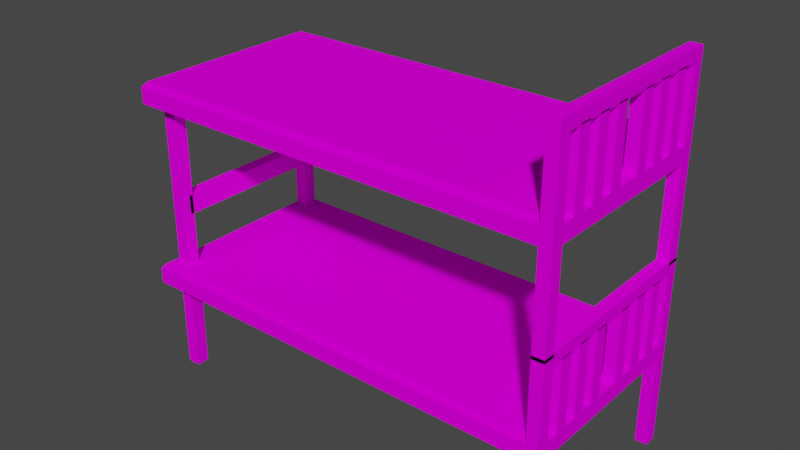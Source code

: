 # Source: bunkbed.blend  (saved by Blender 2.93.20; exported with 4.5.12 LTS)
import bpy
from mathutils import Matrix  # noqa: F401  (used for matrix-valued properties, if any)

bpy.ops.wm.read_factory_settings(use_empty=True)
scene = bpy.context.scene
scene.name = 'Scene'

# ---- collections
col_collection = bpy.data.collections.new('Collection'); scene.collection.children.link(col_collection)

# ---- images (referenced by path relative to the original .blend; pixels are not part of the script)
import os
ASSET_DIR = os.environ.get("B2B_ASSET_DIR", "")  # directory of the original .blend (textures are referenced by path, not embedded)
HERE = os.path.dirname(os.path.abspath(__file__))  # packed textures are extracted next to this script under _unpacked/

def load_image(name, relpath, width, height, colorspace="sRGB"):
    """Load a texture the original file referenced (path relative to the .blend, or extracted next to this script)."""
    p = next((c for c in (os.path.join(HERE, relpath), os.path.join(ASSET_DIR, relpath)) if relpath and os.path.exists(c)), "")
    if p:
        img = bpy.data.images.load(p, check_existing=True)
        img.name = name
    else:  # same state as the original file: an image datablock whose file is absent (Cycles renders it pink)
        img = bpy.data.images.new(name, width, height)
        img.source = "FILE"
        img.filepath = "//" + (relpath or name)
    img.colorspace_settings.name = colorspace
    return img
img_bunkbed_texture_png = load_image('bunkbed_texture.png', 'bunkbed_texture.png', 1024, 1024, 'sRGB')

# ---- materials (node trees are filled in below, after node groups)
mat_material = bpy.data.materials.new('Material')
mat_material.alpha_threshold = 0.0
mat_material.use_transparent_shadow = False
mat_material.line_color = (0.0, 0.0, 0.0, 1.0)
mat_material_001 = bpy.data.materials.new('Material.001')
mat_material_001.alpha_threshold = 0.0
mat_material_001.use_transparent_shadow = False
mat_material_001.line_color = (0.0, 0.0, 0.0, 1.0)

# ---- material node trees
mat_material.use_nodes = True; mat_material.node_tree.nodes.clear()
_N = mat_material.node_tree.nodes; _L = mat_material.node_tree.links
n0 = _N.new('ShaderNodeOutputMaterial'); n0.name = 'Material Output'; n0.location = (300, 300)
n1 = _N.new('ShaderNodeBsdfPrincipled'); n1.name = 'Principled BSDF'; n1.location = (10, 300)
n1.distribution = 'GGX'
n1.subsurface_method = 'BURLEY'
n1.inputs[2].default_value = 0.4
n1.inputs[3].default_value = 1.45
n1.inputs[13].default_value = 0.003401
n1.inputs[27].default_value = (0.0, 0.0, 0.0, 1.0)
n1.inputs[28].default_value = 1.0
n2 = _N.new('ShaderNodeTexImage'); n2.name = 'Image Texture'; n2.location = (-280, 280)
n2.image = img_bunkbed_texture_png
n2.interpolation = 'Closest'
_L.new(n1.outputs[0], n0.inputs[0])
_L.new(n2.outputs[0], n1.inputs[0])
n0.is_active_output = True
mat_material_001.use_nodes = True; mat_material_001.node_tree.nodes.clear()
_N = mat_material_001.node_tree.nodes; _L = mat_material_001.node_tree.links
n0 = _N.new('ShaderNodeOutputMaterial'); n0.name = 'Material Output'; n0.location = (300, 300)
n1 = _N.new('ShaderNodeBsdfPrincipled'); n1.name = 'Principled BSDF'; n1.location = (10, 300)
n1.distribution = 'GGX'
n1.subsurface_method = 'BURLEY'
n1.inputs[2].default_value = 0.4
n1.inputs[3].default_value = 1.45
n1.inputs[27].default_value = (0.0, 0.0, 0.0, 1.0)
n1.inputs[28].default_value = 1.0
_L.new(n1.outputs[0], n0.inputs[0])
n0.is_active_output = True

# ---- world
world_world = bpy.data.worlds.new('World'); scene.world = world_world
world_world.use_nodes = True; world_world.node_tree.nodes.clear()
_N = world_world.node_tree.nodes; _L = world_world.node_tree.links
n0 = _N.new('ShaderNodeOutputWorld'); n0.name = 'World Output'; n0.location = (300, 300)
n1 = _N.new('ShaderNodeBackground'); n1.name = 'Background'; n1.location = (10, 300)
n1.inputs[0].default_value = (0.05088, 0.05088, 0.05088, 1.0)
_L.new(n1.outputs[0], n0.inputs[0])
n0.is_active_output = True
world_world.color = (0.05088, 0.05088, 0.05088)
world_world.use_sun_shadow = False
world_world.sun_shadow_jitter_overblur = 0.0

# ---- meshes
me_cube = bpy.data.meshes.new('Cube')
me_cube.from_pydata([(3.095, 1.46, -0.07209), (3.095, 1.46, -0.3063), (3.095, -1.46, -0.07209), (-3.095, 1.46, -0.07209), (-3.095, 1.46, -0.3063), (-3.095, -1.46, -0.07209), (-3.095, -1.46, -0.3063), (3.003, -1.417, 0.01607), (-3.003, -1.417, 0.01607), (3.003, 1.417, 0.01607), (-3.003, 1.417, 0.01607), (-3.095, 0.0, -0.3063), (0.0, 1.46, -0.3063), (0.0, -1.46, -0.3063), (3.095, 0.0, -0.3063), (0.0, 0.0, -0.3063), (-3.095, -0.7299, -0.3063), (-1.547, 1.46, -0.3063), (1.547, -1.46, -0.3063), (3.095, 0.7299, -0.3063), (-3.095, 0.7299, -0.3063), (1.547, 1.46, -0.3063), (-1.547, -1.46, -0.3063), (3.095, -0.7299, -0.3063), (0.0, -0.7299, -0.3063), (0.0, 0.7299, -0.3063), (-1.547, 0.0, -0.3063), (1.547, 0.0, -0.3063), (1.547, 0.7299, -0.3063), (-1.547, 0.7299, -0.3063), (-1.547, -0.7299, -0.3063), (1.547, -0.7299, -0.3063), (-3.095, -1.095, -0.3063), (-2.321, 1.46, -0.3063), (2.321, -1.46, -0.3063), (3.095, 1.095, -0.3063), (-3.095, 0.365, -0.3063), (0.7737, 1.46, -0.3063), (-0.7737, -1.46, -0.3063), (3.095, -0.365, -0.3063), (0.0, -1.095, -0.3063), (0.0, 0.365, -0.3063), (-2.321, 0.0, -0.3063), (0.7737, 0.0, -0.3063), (-3.095, -0.365, -0.3063), (-0.7737, 1.46, -0.3063), (0.7737, -1.46, -0.3063), (3.095, 0.365, -0.3063), (-3.095, 1.095, -0.3063), (2.321, 1.46, -0.3063), (-2.321, -1.46, -0.3063), (3.095, -1.095, -0.3063), (0.0, -0.365, -0.3063), (0.0, 1.095, -0.3063), (-0.7737, 0.0, -0.3063), (2.321, 0.0, -0.3063), (1.547, 0.365, -0.3063), (1.547, 1.095, -0.3063), (0.7737, 0.7299, -0.3063), (2.321, 0.7299, -0.3063), (-1.547, 0.365, -0.3063), (-1.547, 1.095, -0.3063), (-2.321, 0.7299, -0.3063), (-0.7737, 0.7299, -0.3063), (-1.547, -1.095, -0.3063), (-1.547, -0.365, -0.3063), (-2.321, -0.7299, -0.3063), (-0.7737, -0.7299, -0.3063), (1.547, -1.095, -0.3063), (1.547, -0.365, -0.3063), (0.7737, -0.7299, -0.3063), (2.321, -0.7299, -0.3063), (2.321, -0.365, -0.3063), (0.7737, -0.365, -0.3063), (0.7737, -1.095, -0.3063), (-0.7737, -0.365, -0.3063), (-2.321, -0.365, -0.3063), (-2.321, -1.095, -0.3063), (-0.7737, 1.095, -0.3063), (-2.321, 1.095, -0.3063), (-2.321, 0.365, -0.3063), (2.321, 1.095, -0.3063), (0.7737, 1.095, -0.3063), (0.7737, 0.365, -0.3063), (2.321, 0.365, -0.3063), (-0.7737, 0.365, -0.3063), (-0.7737, -1.095, -0.3063), (2.321, -1.095, -0.3063), (2.708, -1.46, -0.3063), (2.708, 1.46, -0.3063), (2.708, 0.0, -0.3063), (2.708, 0.7299, -0.3063), (2.708, -0.7299, -0.3063), (2.708, -0.365, -0.3063), (2.708, 1.095, -0.3063), (2.708, 0.365, -0.3063), (2.708, -1.095, -0.3063), (-2.708, 1.46, -0.3063), (-2.708, 0.0, -0.3063), (-2.708, 0.7299, -0.3063), (-2.708, -0.7299, -0.3063), (-2.708, -1.46, -0.3063), (-2.708, -0.365, -0.3063), (-2.708, -1.095, -0.3063), (-2.708, 1.095, -0.3063), (-2.708, 0.365, -0.3063), (-3.095, -1.277, -0.3063), (-2.901, 1.46, -0.3063), (2.901, -1.46, -0.3063), (3.095, 1.277, -0.3063), (-3.095, 1.277, -0.3063), (3.095, -1.277, -0.3063), (-2.901, -1.095, -0.3063), (-2.901, 1.095, -0.3063), (2.901, 1.46, -0.3063), (2.901, 1.095, -0.3063), (2.901, -1.095, -0.3063), (2.708, 1.277, -0.3063), (2.708, -1.277, -0.3063), (-2.901, -1.46, -0.3063), (-2.708, 1.277, -0.3063), (-2.708, -1.277, -0.3063), (-2.901, -1.277, -0.3063), (-2.901, 1.277, -0.3063), (2.901, 1.277, -0.3063), (2.901, -1.277, -0.3063), (2.901, 1.095, -0.2921), (2.708, 1.095, -0.2921), (2.901, -1.095, -0.2921), (2.708, -1.095, -0.2921), (2.708, 1.277, -0.2921), (-2.708, 1.277, -1.644), (-2.708, 1.095, -1.644), (-2.708, -1.095, -1.644), (-2.901, -1.095, -1.644), (-2.901, 1.095, -1.644), (2.708, -1.277, -0.2921), (-2.708, -1.277, -1.644), (-2.901, -1.277, -1.644), (-2.901, 1.277, -1.644), (2.901, 1.277, -0.2921), (2.901, -1.277, -0.2921), (3.267, 1.46, -0.07209), (3.267, -1.46, -0.07209), (3.095, -1.46, -0.3063), (3.267, 1.277, -0.3063), (3.267, 1.46, -0.3063), (3.267, -1.46, -0.3063), (3.267, -1.277, -0.3063), (3.095, 1.277, -1.653), (3.095, 1.46, -1.653), (3.095, -1.46, -1.653), (3.095, -1.277, -1.653), (3.267, 1.277, -1.653), (3.267, 1.46, -1.653), (3.267, -1.46, -1.653), (3.267, -1.277, -1.653), (3.095, -0.7299, -0.07209), (3.267, 1.095, -0.07209), (3.095, -1.095, -0.07209), (3.267, -1.095, -0.07209), (3.095, 1.277, -0.07209), (3.267, 1.277, -0.07209), (3.095, -1.277, -0.07209), (3.267, -1.277, -0.07209), (3.095, -1.277, 0.9254), (3.095, -1.46, 0.9254), (3.267, -1.277, 0.9254), (3.267, -1.46, 0.9254), (3.095, 1.46, 0.9254), (3.267, 1.46, 0.9254), (3.095, 1.277, 0.9254), (3.267, 1.277, 0.9254), (3.095, -1.277, 1.098), (3.095, -1.46, 1.098), (3.267, -1.277, 1.098), (3.267, -1.46, 1.098), (3.095, 1.46, 1.098), (3.267, 1.46, 1.098), (3.095, 1.277, 1.098), (3.267, 1.277, 1.098), (3.095, 1.284, 0.9254), (3.267, 1.284, 0.9254), (3.095, 1.284, 1.098), (3.267, 1.284, 1.098), (3.267, -0.365, -0.07209), (3.095, 0.365, -0.07209), (3.267, 0.365, -0.07209), (3.267, 0.1825, -0.07209), (3.095, 0.5474, -0.07209), (3.267, -0.5474, -0.07209), (3.267, -0.9124, -0.07209), (3.095, 0.9124, -0.07209), (3.267, 0.9124, -0.07209), (3.095, 0.1825, -0.07209), (3.095, 0.7299, -0.07209), (3.267, 0.7299, -0.07209), (3.095, -0.5474, -0.07209), (3.267, -0.7299, -0.07209), (3.095, 1.095, -0.07209), (3.095, -0.9124, -0.07209), (3.095, -0.1825, -0.07209), (3.095, -0.365, -0.07209), (3.267, -0.1825, -0.07209), (3.267, 0.5474, -0.07209), (3.095, 0.365, 0.9434), (3.267, 0.365, 0.9434), (3.095, 0.1825, 0.9434), (3.267, 0.1825, 0.9434), (3.095, 0.7299, 0.9434), (3.267, 0.7299, 0.9434), (3.095, -0.5474, 0.9434), (3.095, -0.7299, 0.9434), (3.267, -0.5474, 0.9434), (3.267, -0.7299, 0.9434), (3.095, 1.095, 0.9434), (3.267, 1.095, 0.9434), (3.095, -0.9124, 0.9434), (3.095, -1.095, 0.9434), (3.267, -0.9124, 0.9434), (3.267, -1.095, 0.9434), (3.095, -0.1825, 0.9434), (3.095, -0.365, 0.9434), (3.267, -0.1825, 0.9434), (3.267, -0.365, 0.9434), (3.095, 0.5474, 0.9434), (3.267, 0.5474, 0.9434), (3.095, 0.9124, 0.9434), (3.267, 0.9124, 0.9434), (3.095, 1.46, 2.631), (3.095, 1.46, 2.396), (3.095, -1.46, 2.631), (-3.095, 1.46, 2.631), (-3.095, 1.46, 2.396), (-3.095, -1.46, 2.631), (-3.095, -1.46, 2.396), (3.003, -1.417, 2.719), (-3.003, -1.417, 2.719), (3.003, 1.417, 2.719), (-3.003, 1.417, 2.719), (-3.095, 0.0, 2.396), (0.0, 1.46, 2.396), (0.0, -1.46, 2.396), (3.095, 0.0, 2.396), (0.0, 0.0, 2.396), (-3.095, -0.7299, 2.396), (-1.547, 1.46, 2.396), (1.547, -1.46, 2.396), (3.095, 0.7299, 2.396), (-3.095, 0.7299, 2.396), (1.547, 1.46, 2.396), (-1.547, -1.46, 2.396), (3.095, -0.7299, 2.396), (0.0, -0.7299, 2.396), (0.0, 0.7299, 2.396), (-1.547, 0.0, 2.396), (1.547, 0.0, 2.396), (1.547, 0.7299, 2.396), (-1.547, 0.7299, 2.396), (-1.547, -0.7299, 2.396), (1.547, -0.7299, 2.396), (-3.095, -1.095, 2.396), (-2.321, 1.46, 2.396), (2.321, -1.46, 2.396), (3.095, 1.095, 2.396), (-3.095, 0.365, 2.396), (0.7737, 1.46, 2.396), (-0.7737, -1.46, 2.396), (3.095, -0.365, 2.396), (0.0, -1.095, 2.396), (0.0, 0.365, 2.396), (-2.321, 0.0, 2.396), (0.7737, 0.0, 2.396), (-3.095, -0.365, 2.396), (-0.7737, 1.46, 2.396), (0.7737, -1.46, 2.396), (3.095, 0.365, 2.396), (-3.095, 1.095, 2.396), (2.321, 1.46, 2.396), (-2.321, -1.46, 2.396), (3.095, -1.095, 2.396), (0.0, -0.365, 2.396), (0.0, 1.095, 2.396), (-0.7737, 0.0, 2.396), (2.321, 0.0, 2.396), (1.547, 0.365, 2.396), (1.547, 1.095, 2.396), (0.7737, 0.7299, 2.396), (2.321, 0.7299, 2.396), (-1.547, 0.365, 2.396), (-1.547, 1.095, 2.396), (-2.321, 0.7299, 2.396), (-0.7737, 0.7299, 2.396), (-1.547, -1.095, 2.396), (-1.547, -0.365, 2.396), (-2.321, -0.7299, 2.396), (-0.7737, -0.7299, 2.396), (1.547, -1.095, 2.396), (1.547, -0.365, 2.396), (0.7737, -0.7299, 2.396), (2.321, -0.7299, 2.396), (2.321, -0.365, 2.396), (0.7737, -0.365, 2.396), (0.7737, -1.095, 2.396), (-0.7737, -0.365, 2.396), (-2.321, -0.365, 2.396), (-2.321, -1.095, 2.396), (-0.7737, 1.095, 2.396), (-2.321, 1.095, 2.396), (-2.321, 0.365, 2.396), (2.321, 1.095, 2.396), (0.7737, 1.095, 2.396), (0.7737, 0.365, 2.396), (2.321, 0.365, 2.396), (-0.7737, 0.365, 2.396), (-0.7737, -1.095, 2.396), (2.321, -1.095, 2.396), (2.708, -1.46, 2.396), (2.708, 1.46, 2.396), (2.708, 0.0, 2.396), (2.708, 0.7299, 2.396), (2.708, -0.7299, 2.396), (2.708, -0.365, 2.396), (2.708, 1.095, 2.396), (2.708, 0.365, 2.396), (2.708, -1.095, 2.396), (-2.708, 1.46, 2.396), (-2.708, 0.0, 2.396), (-2.708, 0.7299, 2.396), (-2.708, -0.7299, 2.396), (-2.708, -1.46, 2.396), (-2.708, -0.365, 2.396), (-2.708, -1.095, 2.396), (-2.708, 1.095, 2.396), (-2.708, 0.365, 2.396), (-3.095, -1.277, 2.396), (-2.901, 1.46, 2.396), (2.901, -1.46, 2.396), (3.095, 1.277, 2.396), (-3.095, 1.277, 2.396), (3.095, -1.277, 2.396), (-2.901, -1.095, 2.396), (-2.901, 1.095, 2.396), (2.901, 1.46, 2.396), (2.901, 1.095, 2.396), (2.901, -1.095, 2.396), (2.708, 1.277, 2.396), (2.708, -1.277, 2.396), (-2.901, -1.46, 2.396), (-2.708, 1.277, 2.396), (-2.708, -1.277, 2.396), (-2.901, -1.277, 2.396), (-2.901, 1.277, 2.396), (2.901, 1.277, 2.396), (2.901, -1.277, 2.396), (2.901, 1.095, 2.411), (2.708, 1.095, 2.411), (2.901, -1.095, 2.411), (2.708, -1.095, 2.411), (2.708, 1.277, 2.411), (-2.708, 1.277, 1.058), (-2.708, 1.095, 1.058), (-2.708, -1.095, 1.058), (-2.901, -1.095, 1.058), (-2.901, 1.095, 1.058), (2.708, -1.277, 2.411), (-2.708, -1.277, 1.058), (-2.901, -1.277, 1.058), (-2.901, 1.277, 1.058), (2.901, 1.277, 2.411), (2.901, -1.277, 2.411), (3.267, 1.46, 2.631), (3.267, -1.46, 2.631), (3.267, -1.46, 2.396), (3.267, -1.277, 2.396), (3.095, -1.46, 2.396), (3.267, 1.277, 2.396), (3.267, 1.46, 2.396), (3.095, 1.277, 1.05), (3.095, 1.46, 1.05), (3.095, -1.46, 1.05), (3.095, -1.277, 1.05), (3.267, 1.277, 1.05), (3.267, 1.46, 1.05), (3.267, -1.46, 1.05), (3.267, -1.277, 1.05), (3.095, 0.7299, 2.631), (3.267, 0.7299, 2.631), (3.095, -0.7299, 2.631), (3.267, -0.7299, 2.631), (3.095, 1.095, 2.631), (3.267, 1.095, 2.631), (3.095, -1.095, 2.631), (3.095, 1.277, 2.631), (3.267, 1.277, 2.631), (3.095, -1.277, 2.631), (3.267, -1.277, 2.631), (3.095, -1.277, 3.628), (3.095, -1.46, 3.628), (3.267, -1.277, 3.628), (3.267, -1.46, 3.628), (3.095, 1.46, 3.628), (3.267, 1.46, 3.628), (3.095, 1.277, 3.628), (3.267, 1.277, 3.628), (3.095, -1.277, 3.801), (3.095, -1.46, 3.801), (3.267, -1.277, 3.801), (3.267, -1.46, 3.801), (3.095, 1.46, 3.801), (3.267, 1.46, 3.801), (3.095, 1.277, 3.801), (3.267, 1.277, 3.801), (3.095, 1.284, 3.628), (3.267, 1.284, 3.628), (3.095, 1.284, 3.801), (3.267, 1.284, 3.801), (3.267, -0.365, 2.631), (3.095, 0.365, 2.631), (3.267, 0.365, 2.631), (3.095, 0.1825, 2.631), (3.267, 0.1825, 2.631), (3.095, -0.5474, 2.631), (3.267, -0.5474, 2.631), (3.095, 0.9124, 2.631), (3.267, 0.9124, 2.631), (3.095, -0.9124, 2.631), (3.267, -0.9124, 2.631), (3.267, -1.095, 2.631), (3.095, -0.1825, 2.631), (3.095, -0.365, 2.631), (3.267, -0.1825, 2.631), (3.095, 0.5474, 2.631), (3.267, 0.5474, 2.631), (3.095, 0.365, 3.646), (3.267, 0.365, 3.646), (3.095, 0.1825, 3.646), (3.267, 0.1825, 3.646), (3.095, 0.7299, 3.646), (3.267, 0.7299, 3.646), (3.095, -0.5474, 3.646), (3.095, -0.7299, 3.646), (3.267, -0.5474, 3.646), (3.267, -0.7299, 3.646), (3.095, 1.095, 3.646), (3.267, 1.095, 3.646), (3.095, -0.9124, 3.646), (3.095, -1.095, 3.646), (3.267, -0.9124, 3.646), (3.267, -1.095, 3.646), (3.095, -0.1825, 3.646), (3.095, -0.365, 3.646), (3.267, -0.1825, 3.646), (3.267, -0.365, 3.646), (3.095, 0.5474, 3.646), (3.267, 0.5474, 3.646), (3.095, 0.9124, 3.646), (3.267, 0.9124, 3.646), (-2.708, 1.277, -0.06965), (-2.708, 1.095, -0.06965), (-2.708, -1.095, -0.06965), (-2.901, -1.095, -0.06965), (-2.901, 1.095, -0.06965), (-2.708, -1.277, -0.06965), (-2.901, -1.277, -0.06965), (-2.901, 1.277, -0.06965), (-2.901, 1.277, 0.4944), (-2.901, 1.095, 0.4944), (-2.708, 1.277, 0.4944), (-2.708, 1.095, 0.4944), (-2.901, 1.095, 0.7764), (-2.708, 1.095, 0.7764), (-2.901, 1.277, 0.7764), (-2.708, 1.277, 0.7764), (-2.708, -1.15, 1.058), (-2.901, -1.15, 1.058), (-2.901, -1.15, 0.7764), (-2.708, -1.15, 0.7764)], [], [(5, 2, 7, 8), (108, 119, 101, 50, 22, 38, 13, 46, 18, 34, 88), (106, 110, 48, 20, 36, 11, 44, 16, 32), (125, 111, 144, 108), (109, 111, 51, 23, 39, 14, 47, 19, 35), (107, 114, 89, 49, 21, 37, 12, 45, 17, 33, 97), (0, 3, 10, 9), (86, 40, 13, 38), (85, 41, 15, 54), (95, 47, 14, 90), (83, 56, 27, 43), (82, 57, 28, 58), (94, 115, 35, 19, 91), (80, 60, 26, 42), (79, 61, 29, 62), (78, 53, 25, 63), (77, 64, 22, 50), (76, 65, 30, 66), (75, 52, 24, 67), (74, 68, 18, 46), (73, 69, 31, 70), (93, 39, 23, 92), (69, 72, 71, 31), (27, 55, 72, 69), (90, 14, 39, 93), (52, 73, 70, 24), (15, 43, 73, 52), (43, 27, 69, 73), (40, 74, 46, 13), (24, 70, 74, 40), (70, 31, 68, 74), (65, 75, 67, 30), (26, 54, 75, 65), (54, 15, 52, 75), (102, 76, 66, 100), (98, 42, 76, 102), (42, 26, 65, 76), (103, 77, 50, 101, 121), (100, 66, 77, 103), (66, 30, 64, 77), (61, 78, 63, 29), (17, 45, 78, 61), (45, 12, 53, 78), (104, 79, 62, 99), (97, 33, 79, 104, 120), (33, 17, 61, 79), (105, 80, 42, 98), (99, 62, 80, 105), (62, 29, 60, 80), (57, 81, 59, 28), (21, 49, 81, 57), (124, 109, 35, 115), (53, 82, 58, 25), (12, 37, 82, 53), (37, 21, 57, 82), (41, 83, 43, 15), (25, 58, 83, 41), (58, 28, 56, 83), (56, 84, 55, 27), (28, 59, 84, 56), (91, 19, 47, 95), (60, 85, 54, 26), (29, 63, 85, 60), (63, 25, 41, 85), (64, 86, 38, 22), (30, 67, 86, 64), (67, 24, 40, 86), (68, 87, 34, 18), (31, 71, 87, 68), (92, 23, 51, 116, 96), (71, 92, 96, 87), (59, 91, 95, 84), (49, 89, 117, 94, 81), (55, 90, 93, 72), (72, 93, 92, 71), (81, 94, 91, 59), (84, 95, 90, 55), (87, 96, 118, 88, 34), (20, 99, 105, 36), (36, 105, 98, 11), (125, 118, 136, 141), (48, 113, 104, 99, 20), (16, 100, 103, 112, 32), (122, 121, 101, 119), (11, 98, 102, 44), (44, 102, 100, 16), (106, 122, 119, 6), (32, 112, 122, 106), (122, 112, 134, 138), (110, 123, 113, 48), (4, 107, 123, 110), (107, 97, 120, 123), (124, 115, 126, 140), (89, 114, 124, 117), (114, 1, 109, 124), (4, 3, 0, 1, 114, 107), (2, 144, 147, 143), (118, 125, 108, 88), (115, 94, 127, 126), (116, 51, 111, 125), (6, 5, 3, 4, 110, 106), (144, 2, 5, 6, 119, 108), (139, 131, 132, 135), (134, 133, 137, 138), (130, 140, 126, 127), (129, 128, 141, 136), (96, 116, 128, 129), (117, 124, 140, 130), (121, 122, 138, 137), (118, 96, 129, 136), (113, 123, 139, 135), (112, 103, 133, 134), (94, 117, 130, 127), (104, 113, 135, 132), (103, 121, 137, 133), (123, 120, 131, 139), (116, 125, 141, 128), (120, 104, 132, 131), (146, 142, 162, 158, 193, 196, 204, 187, 188, 203, 185, 190, 198, 191, 160, 164, 143, 147, 148, 145), (1, 0, 142, 146), (162, 142, 170, 172), (111, 109, 145, 148), (146, 145, 153, 154), (147, 144, 151, 155), (149, 150, 154, 153), (151, 152, 156, 155), (109, 1, 150, 149), (111, 148, 156, 152), (1, 146, 154, 150), (148, 147, 155, 156), (144, 111, 152, 151), (145, 109, 149, 153), (202, 201, 194, 186, 189, 195, 192, 199, 161, 0, 9, 7, 2, 163, 159, 200, 157, 197), (192, 195, 196, 193), (161, 199, 158, 162), (5, 8, 10, 3), (194, 201, 203, 188), (8, 7, 9, 10), (164, 163, 165, 167), (159, 163, 164, 160), (169, 171, 179, 177), (171, 172, 180, 179), (0, 161, 171, 169), (161, 162, 172, 171), (142, 0, 169, 170), (143, 164, 167, 168), (163, 2, 166, 165), (2, 143, 168, 166), (173, 174, 176, 175), (177, 179, 180, 178), (166, 168, 176, 174), (165, 166, 174, 173), (175, 167, 182, 184), (172, 170, 178, 180), (170, 169, 177, 178), (168, 167, 175, 176), (182, 181, 183, 184), (167, 165, 181, 182), (165, 173, 183, 181), (173, 175, 184, 183), (189, 186, 187, 204), (204, 196, 210, 226), (202, 197, 190, 185), (157, 200, 191, 198), (160, 191, 219, 220), (188, 187, 206, 208), (195, 189, 225, 209), (192, 193, 228, 227), (200, 159, 218, 217), (205, 207, 208, 206), (211, 212, 214, 213), (217, 218, 220, 219), (221, 222, 224, 223), (209, 225, 226, 210), (215, 227, 228, 216), (159, 160, 220, 218), (196, 195, 209, 210), (189, 204, 226, 225), (201, 202, 222, 221), (197, 157, 212, 211), (190, 197, 211, 213), (187, 186, 205, 206), (185, 203, 223, 224), (198, 190, 213, 214), (191, 200, 217, 219), (202, 185, 224, 222), (157, 198, 214, 212), (199, 192, 227, 215), (203, 201, 221, 223), (186, 194, 207, 205), (158, 199, 215, 216), (193, 158, 216, 228), (194, 188, 208, 207), (234, 231, 236, 237), (337, 348, 330, 279, 251, 267, 242, 275, 247, 263, 317), (335, 339, 277, 249, 265, 240, 273, 245, 261), (354, 340, 375, 337), (338, 340, 280, 252, 268, 243, 276, 248, 264), (336, 343, 318, 278, 250, 266, 241, 274, 246, 262, 326), (229, 232, 239, 238), (315, 269, 242, 267), (314, 270, 244, 283), (324, 276, 243, 319), (312, 285, 256, 272), (311, 286, 257, 287), (323, 344, 264, 248, 320), (309, 289, 255, 271), (308, 290, 258, 291), (307, 282, 254, 292), (306, 293, 251, 279), (305, 294, 259, 295), (304, 281, 253, 296), (303, 297, 247, 275), (302, 298, 260, 299), (322, 268, 252, 321), (298, 301, 300, 260), (256, 284, 301, 298), (319, 243, 268, 322), (281, 302, 299, 253), (244, 272, 302, 281), (272, 256, 298, 302), (269, 303, 275, 242), (253, 299, 303, 269), (299, 260, 297, 303), (294, 304, 296, 259), (255, 283, 304, 294), (283, 244, 281, 304), (331, 305, 295, 329), (327, 271, 305, 331), (271, 255, 294, 305), (332, 306, 279, 330, 350), (329, 295, 306, 332), (295, 259, 293, 306), (290, 307, 292, 258), (246, 274, 307, 290), (274, 241, 282, 307), (333, 308, 291, 328), (326, 262, 308, 333, 349), (262, 246, 290, 308), (334, 309, 271, 327), (328, 291, 309, 334), (291, 258, 289, 309), (286, 310, 288, 257), (250, 278, 310, 286), (353, 338, 264, 344), (282, 311, 287, 254), (241, 266, 311, 282), (266, 250, 286, 311), (270, 312, 272, 244), (254, 287, 312, 270), (287, 257, 285, 312), (285, 313, 284, 256), (257, 288, 313, 285), (320, 248, 276, 324), (289, 314, 283, 255), (258, 292, 314, 289), (292, 254, 270, 314), (293, 315, 267, 251), (259, 296, 315, 293), (296, 253, 269, 315), (297, 316, 263, 247), (260, 300, 316, 297), (321, 252, 280, 345, 325), (300, 321, 325, 316), (288, 320, 324, 313), (278, 318, 346, 323, 310), (284, 319, 322, 301), (301, 322, 321, 300), (310, 323, 320, 288), (313, 324, 319, 284), (316, 325, 347, 317, 263), (249, 328, 334, 265), (265, 334, 327, 240), (354, 347, 365, 370), (277, 342, 333, 328, 249), (245, 329, 332, 341, 261), (351, 350, 330, 348), (240, 327, 331, 273), (273, 331, 329, 245), (335, 351, 348, 235), (261, 341, 351, 335), (351, 341, 363, 367), (339, 352, 342, 277), (233, 336, 352, 339), (336, 326, 349, 352), (353, 344, 355, 369), (318, 343, 353, 346), (343, 230, 338, 353), (233, 232, 229, 230, 343, 336), (231, 375, 373, 372), (347, 354, 337, 317), (344, 323, 356, 355), (345, 280, 340, 354), (235, 234, 232, 233, 339, 335), (375, 231, 234, 235, 348, 337), (367, 363, 461, 464), (467, 466, 465, 462), (359, 369, 355, 356), (358, 357, 370, 365), (325, 345, 357, 358), (346, 353, 369, 359), (350, 351, 367, 366), (347, 325, 358, 365), (342, 352, 368, 364), (341, 332, 362, 363), (323, 346, 359, 356), (333, 342, 364, 361), (332, 350, 366, 362), (352, 349, 360, 368), (345, 354, 370, 357), (349, 333, 361, 360), (377, 371, 394, 391, 425, 387, 433, 419, 421, 431, 417, 423, 389, 427, 428, 396, 372, 373, 374, 376), (230, 229, 371, 377), (394, 371, 402, 404), (340, 338, 376, 374), (377, 376, 382, 383), (373, 375, 380, 384), (378, 379, 383, 382), (380, 381, 385, 384), (338, 230, 379, 378), (340, 374, 385, 381), (230, 377, 383, 379), (374, 373, 384, 385), (375, 340, 381, 380), (376, 338, 378, 382), (234, 237, 239, 232), (424, 386, 387, 425), (393, 390, 391, 394), (420, 429, 431, 421), (237, 236, 238, 239), (396, 395, 397, 399), (426, 388, 422, 430, 429, 420, 418, 432, 386, 424, 390, 393, 229, 238, 236, 231, 395, 392), (392, 395, 396, 428), (401, 403, 411, 409), (403, 404, 412, 411), (229, 393, 403, 401), (393, 394, 404, 403), (371, 229, 401, 402), (372, 396, 399, 400), (395, 231, 398, 397), (231, 372, 400, 398), (405, 406, 408, 407), (409, 411, 412, 410), (398, 400, 408, 406), (397, 398, 406, 405), (407, 399, 414, 416), (404, 402, 410, 412), (402, 401, 409, 410), (400, 399, 407, 408), (414, 413, 415, 416), (399, 397, 413, 414), (397, 405, 415, 413), (405, 407, 416, 415), (432, 418, 419, 433), (433, 387, 439, 455), (430, 422, 423, 417), (388, 426, 427, 389), (428, 427, 448, 449), (421, 419, 435, 437), (386, 432, 454, 438), (424, 425, 457, 456), (426, 392, 447, 446), (434, 436, 437, 435), (440, 441, 443, 442), (446, 447, 449, 448), (450, 451, 453, 452), (438, 454, 455, 439), (444, 456, 457, 445), (392, 428, 449, 447), (387, 386, 438, 439), (432, 433, 455, 454), (429, 430, 451, 450), (422, 388, 441, 440), (423, 422, 440, 442), (419, 418, 434, 435), (417, 431, 452, 453), (389, 423, 442, 443), (427, 426, 446, 448), (430, 417, 453, 451), (388, 389, 443, 441), (390, 424, 456, 444), (431, 429, 450, 452), (418, 420, 436, 434), (391, 390, 444, 445), (425, 391, 445, 457), (420, 421, 437, 436), (465, 458, 459, 462), (461, 460, 463, 464), (363, 362, 460, 461), (466, 468, 458, 465), (366, 367, 464, 463), (362, 366, 463, 460), (469, 467, 462, 459), (468, 469, 459, 458), (473, 471, 469, 468), (471, 470, 467, 469), (472, 473, 468, 466), (470, 472, 466, 467), (364, 368, 472, 470), (368, 360, 473, 472), (471, 361, 474, 477), (360, 361, 471, 473), (474, 475, 476, 477), (364, 470, 476, 475), (361, 364, 475, 474), (470, 471, 477, 476)])
_uv = me_cube.uv_layers.new(name='UVMap')
_uv.uv.foreach_set('vector', [0.4737, 0.02174, 0.5311, 0.9989, 0.5119, 0.9831, 0.4589, 0.04188, 0.5929, 0.4059, 0.5929, 0.01309, 0.5929, 0.02619, 0.5929, 0.05237, 0.5929, 0.1047, 0.5929, 0.1571, 0.5929, 0.2095, 0.5929, 0.2619, 0.5929, 0.3142, 0.5929, 0.3666, 0.5929, 0.3928, 0.3883, 0.6159, 0.3883, 0.443, 0.3883, 0.4553, 0.3883, 0.4801, 0.3883, 0.5048, 0.3883, 0.5295, 0.3883, 0.5542, 0.3883, 0.5789, 0.3883, 0.6036, 0.6053, 0.4059, 0.6053, 0.419, 0.5929, 0.419, 0.5929, 0.4059, 0.3953, 0.6036, 0.3953, 0.4306, 0.3953, 0.443, 0.3953, 0.4677, 0.3953, 0.4924, 0.3953, 0.5171, 0.3953, 0.5418, 0.3953, 0.5665, 0.3953, 0.5912, 0.7906, 0.01309, 0.7906, 0.4059, 0.7906, 0.3928, 0.7906, 0.3666, 0.7906, 0.3142, 0.7906, 0.2619, 0.7906, 0.2095, 0.7906, 0.1571, 0.7906, 0.1047, 0.7906, 0.05237, 0.7906, 0.02619, 0.01585, 0.9954, 0.06242, 0.03288, 0.07769, 0.05353, 0.03313, 0.9808, 0.6177, 0.1571, 0.6177, 0.2095, 0.5929, 0.2095, 0.5929, 0.1571, 0.7165, 0.1571, 0.7165, 0.2095, 0.6918, 0.2095, 0.6918, 0.1571, 0.7165, 0.3928, 0.7165, 0.419, 0.6918, 0.419, 0.6918, 0.3928, 0.7165, 0.2619, 0.7165, 0.3142, 0.6918, 0.3142, 0.6918, 0.2619, 0.7659, 0.2619, 0.7659, 0.3142, 0.7412, 0.3142, 0.7412, 0.2619, 0.7659, 0.3928, 0.7659, 0.4059, 0.7659, 0.419, 0.7412, 0.419, 0.7412, 0.3928, 0.7165, 0.05237, 0.7165, 0.1047, 0.6918, 0.1047, 0.6918, 0.05237, 0.7659, 0.05237, 0.7659, 0.1047, 0.7412, 0.1047, 0.7412, 0.05237, 0.7659, 0.1571, 0.7659, 0.2095, 0.7412, 0.2095, 0.7412, 0.1571, 0.6177, 0.05237, 0.6177, 0.1047, 0.5929, 0.1047, 0.5929, 0.05237, 0.6671, 0.05237, 0.6671, 0.1047, 0.6424, 0.1047, 0.6424, 0.05237, 0.6671, 0.1571, 0.6671, 0.2095, 0.6424, 0.2095, 0.6424, 0.1571, 0.6177, 0.2619, 0.6177, 0.3142, 0.5929, 0.3142, 0.5929, 0.2619, 0.6671, 0.2619, 0.6671, 0.3142, 0.6424, 0.3142, 0.6424, 0.2619, 0.6671, 0.3928, 0.6671, 0.419, 0.6424, 0.419, 0.6424, 0.3928, 0.6671, 0.3142, 0.6671, 0.3666, 0.6424, 0.3666, 0.6424, 0.3142, 0.6918, 0.3142, 0.6918, 0.3666, 0.6671, 0.3666, 0.6671, 0.3142, 0.6918, 0.3928, 0.6918, 0.419, 0.6671, 0.419, 0.6671, 0.3928, 0.6671, 0.2095, 0.6671, 0.2619, 0.6424, 0.2619, 0.6424, 0.2095, 0.6918, 0.2095, 0.6918, 0.2619, 0.6671, 0.2619, 0.6671, 0.2095, 0.6918, 0.2619, 0.6918, 0.3142, 0.6671, 0.3142, 0.6671, 0.2619, 0.6177, 0.2095, 0.6177, 0.2619, 0.5929, 0.2619, 0.5929, 0.2095, 0.6424, 0.2095, 0.6424, 0.2619, 0.6177, 0.2619, 0.6177, 0.2095, 0.6424, 0.2619, 0.6424, 0.3142, 0.6177, 0.3142, 0.6177, 0.2619, 0.6671, 0.1047, 0.6671, 0.1571, 0.6424, 0.1571, 0.6424, 0.1047, 0.6918, 0.1047, 0.6918, 0.1571, 0.6671, 0.1571, 0.6671, 0.1047, 0.6918, 0.1571, 0.6918, 0.2095, 0.6671, 0.2095, 0.6671, 0.1571, 0.6671, 0.02619, 0.6671, 0.05237, 0.6424, 0.05237, 0.6424, 0.02619, 0.6918, 0.02619, 0.6918, 0.05237, 0.6671, 0.05237, 0.6671, 0.02619, 0.6918, 0.05237, 0.6918, 0.1047, 0.6671, 0.1047, 0.6671, 0.05237, 0.6177, 0.02619, 0.6177, 0.05237, 0.5929, 0.05237, 0.5929, 0.02619, 0.6053, 0.02619, 0.6424, 0.02619, 0.6424, 0.05237, 0.6177, 0.05237, 0.6177, 0.02619, 0.6424, 0.05237, 0.6424, 0.1047, 0.6177, 0.1047, 0.6177, 0.05237, 0.7659, 0.1047, 0.7659, 0.1571, 0.7412, 0.1571, 0.7412, 0.1047, 0.7906, 0.1047, 0.7906, 0.1571, 0.7659, 0.1571, 0.7659, 0.1047, 0.7906, 0.1571, 0.7906, 0.2095, 0.7659, 0.2095, 0.7659, 0.1571, 0.7659, 0.02619, 0.7659, 0.05237, 0.7412, 0.05237, 0.7412, 0.02619, 0.7906, 0.02619, 0.7906, 0.05237, 0.7659, 0.05237, 0.7659, 0.02619, 0.7782, 0.02619, 0.7906, 0.05237, 0.7906, 0.1047, 0.7659, 0.1047, 0.7659, 0.05237, 0.7165, 0.02619, 0.7165, 0.05237, 0.6918, 0.05237, 0.6918, 0.02619, 0.7412, 0.02619, 0.7412, 0.05237, 0.7165, 0.05237, 0.7165, 0.02619, 0.7412, 0.05237, 0.7412, 0.1047, 0.7165, 0.1047, 0.7165, 0.05237, 0.7659, 0.3142, 0.7659, 0.3666, 0.7412, 0.3666, 0.7412, 0.3142, 0.7906, 0.3142, 0.7906, 0.3666, 0.7659, 0.3666, 0.7659, 0.3142, 0.7782, 0.4059, 0.7782, 0.419, 0.7659, 0.419, 0.7659, 0.4059, 0.7659, 0.2095, 0.7659, 0.2619, 0.7412, 0.2619, 0.7412, 0.2095, 0.7906, 0.2095, 0.7906, 0.2619, 0.7659, 0.2619, 0.7659, 0.2095, 0.7906, 0.2619, 0.7906, 0.3142, 0.7659, 0.3142, 0.7659, 0.2619, 0.7165, 0.2095, 0.7165, 0.2619, 0.6918, 0.2619, 0.6918, 0.2095, 0.7412, 0.2095, 0.7412, 0.2619, 0.7165, 0.2619, 0.7165, 0.2095, 0.7412, 0.2619, 0.7412, 0.3142, 0.7165, 0.3142, 0.7165, 0.2619, 0.7165, 0.3142, 0.7165, 0.3666, 0.6918, 0.3666, 0.6918, 0.3142, 0.7412, 0.3142, 0.7412, 0.3666, 0.7165, 0.3666, 0.7165, 0.3142, 0.7412, 0.3928, 0.7412, 0.419, 0.7165, 0.419, 0.7165, 0.3928, 0.7165, 0.1047, 0.7165, 0.1571, 0.6918, 0.1571, 0.6918, 0.1047, 0.7412, 0.1047, 0.7412, 0.1571, 0.7165, 0.1571, 0.7165, 0.1047, 0.7412, 0.1571, 0.7412, 0.2095, 0.7165, 0.2095, 0.7165, 0.1571, 0.6177, 0.1047, 0.6177, 0.1571, 0.5929, 0.1571, 0.5929, 0.1047, 0.6424, 0.1047, 0.6424, 0.1571, 0.6177, 0.1571, 0.6177, 0.1047, 0.6424, 0.1571, 0.6424, 0.2095, 0.6177, 0.2095, 0.6177, 0.1571, 0.6177, 0.3142, 0.6177, 0.3666, 0.5929, 0.3666, 0.5929, 0.3142, 0.6424, 0.3142, 0.6424, 0.3666, 0.6177, 0.3666, 0.6177, 0.3142, 0.6424, 0.3928, 0.6424, 0.419, 0.6177, 0.419, 0.6177, 0.4059, 0.6177, 0.3928, 0.6424, 0.3666, 0.6424, 0.3928, 0.6177, 0.3928, 0.6177, 0.3666, 0.7412, 0.3666, 0.7412, 0.3928, 0.7165, 0.3928, 0.7165, 0.3666, 0.7906, 0.3666, 0.7906, 0.3928, 0.7782, 0.3928, 0.7659, 0.3928, 0.7659, 0.3666, 0.6918, 0.3666, 0.6918, 0.3928, 0.6671, 0.3928, 0.6671, 0.3666, 0.6671, 0.3666, 0.6671, 0.3928, 0.6424, 0.3928, 0.6424, 0.3666, 0.7659, 0.3666, 0.7659, 0.3928, 0.7412, 0.3928, 0.7412, 0.3666, 0.7165, 0.3666, 0.7165, 0.3928, 0.6918, 0.3928, 0.6918, 0.3666, 0.6177, 0.3666, 0.6177, 0.3928, 0.6053, 0.3928, 0.5929, 0.3928, 0.5929, 0.3666, 0.7412, 0.0, 0.7412, 0.02619, 0.7165, 0.02619, 0.7165, 0.0, 0.7165, 0.0, 0.7165, 0.02619, 0.6918, 0.02619, 0.6918, 0.0, 0.3953, 0.4306, 0.3953, 0.4437, 0.3943, 0.4437, 0.3943, 0.4306, 0.7659, 0.0, 0.7659, 0.01309, 0.7659, 0.02619, 0.7412, 0.02619, 0.7412, 0.0, 0.6424, 0.0, 0.6424, 0.02619, 0.6177, 0.02619, 0.6177, 0.01309, 0.6177, 0.0, 0.6053, 0.01309, 0.6053, 0.02619, 0.5929, 0.02619, 0.5929, 0.01309, 0.6918, 0.0, 0.6918, 0.02619, 0.6671, 0.02619, 0.6671, 0.0, 0.6671, 0.0, 0.6671, 0.02619, 0.6424, 0.02619, 0.6424, 0.0, 0.6053, 0.0, 0.6053, 0.01309, 0.5929, 0.01309, 0.5929, 0.0, 0.6177, 0.0, 0.6177, 0.01309, 0.6053, 0.01309, 0.6053, 0.0, 0.8636, 0.3323, 0.8413, 0.3323, 0.8413, 0.1692, 0.8636, 0.1692, 0.7782, 0.0, 0.7782, 0.01309, 0.7659, 0.01309, 0.7659, 0.0, 0.7906, 0.0, 0.7906, 0.01309, 0.7782, 0.01309, 0.7782, 0.0, 0.7906, 0.01309, 0.7906, 0.02619, 0.7782, 0.02619, 0.7782, 0.01309, 0.3912, 0.4561, 0.3912, 0.4684, 0.3902, 0.4684, 0.3902, 0.4561, 0.7906, 0.3928, 0.7906, 0.4059, 0.7782, 0.4059, 0.7782, 0.3928, 0.7906, 0.4059, 0.7906, 0.419, 0.7782, 0.419, 0.7782, 0.4059, 0.5552, 0.9083, 0.5552, 0.8924, 0.9742, 0.8922, 0.9742, 0.9081, 0.9611, 0.9081, 0.5683, 0.9083, 0.6607, 0.838, 0.6766, 0.838, 0.6766, 0.8496, 0.6607, 0.8496, 0.6053, 0.3928, 0.6053, 0.4059, 0.5929, 0.4059, 0.5929, 0.3928, 0.3941, 0.4306, 0.3941, 0.4437, 0.3931, 0.4437, 0.3931, 0.4306, 0.6177, 0.4059, 0.6177, 0.419, 0.6053, 0.419, 0.6053, 0.4059, 0.8966, 0.465, 0.9252, 0.465, 0.9252, 0.8209, 0.8966, 0.8209, 0.8966, 0.7987, 0.8966, 0.4873, 0.9623, 0.3226, 0.9623, 0.3385, 0.5433, 0.3387, 0.5433, 0.3228, 0.5564, 0.3228, 0.9492, 0.3226, 0.851, 0.4026, 0.851, 0.4157, 0.8386, 0.4157, 0.8386, 0.4026, 0.3101, 0.8613, 0.3101, 0.8744, 0.2978, 0.8744, 0.2978, 0.8613, 0.8633, 0.4026, 0.8633, 0.4157, 0.851, 0.4157, 0.851, 0.4026, 0.2607, 0.8613, 0.2607, 0.8744, 0.2484, 0.8744, 0.2484, 0.8613, 0.3892, 0.4437, 0.3892, 0.4568, 0.3883, 0.4568, 0.3883, 0.4437, 0.3931, 0.4306, 0.3931, 0.4437, 0.3921, 0.4437, 0.3921, 0.4306, 0.5674, 0.2938, 0.6377, 0.2938, 0.6377, 0.7802, 0.5674, 0.7802, 0.395, 0.4437, 0.395, 0.4561, 0.3941, 0.4561, 0.3941, 0.4437, 0.8858, 0.3323, 0.8636, 0.3323, 0.8636, 0.1692, 0.8858, 0.1692, 0.7784, 0.7802, 0.708, 0.7802, 0.708, 0.2938, 0.7784, 0.2938, 0.3941, 0.4561, 0.3941, 0.4684, 0.3931, 0.4684, 0.3931, 0.4561, 0.5674, 0.7802, 0.4971, 0.7802, 0.4971, 0.2938, 0.5674, 0.2938, 0.5225, 0.9402, 0.5102, 0.9402, 0.5102, 0.8496, 0.5225, 0.8496, 0.6377, 0.2938, 0.708, 0.2938, 0.708, 0.7802, 0.6377, 0.7802, 0.3931, 0.4561, 0.3931, 0.4684, 0.3921, 0.4684, 0.3921, 0.4561, 0.5596, 0.9402, 0.5472, 0.9402, 0.5472, 0.8496, 0.5596, 0.8496, 0.9348, 0.2414, 0.9346, 0.2745, 0.9088, 0.2744, 0.883, 0.2743, 0.8572, 0.2742, 0.8314, 0.2741, 0.8056, 0.274, 0.7798, 0.2739, 0.754, 0.2738, 0.7024, 0.2736, 0.6765, 0.2735, 0.6507, 0.2734, 0.6249, 0.2732, 0.5991, 0.2731, 0.5733, 0.273, 0.5475, 0.2729, 0.5217, 0.2728, 0.5218, 0.2397, 0.5476, 0.2398, 0.909, 0.2413, 0.9374, 0.4478, 0.9374, 0.3627, 1.0, 0.3627, 1.0, 0.4478, 0.9088, 0.2744, 0.9346, 0.2745, 0.934, 0.4156, 0.9082, 0.4155, 0.9671, 0.9387, 0.9671, 0.7657, 0.9787, 0.7657, 0.9787, 0.9387, 0.9348, 0.2414, 0.909, 0.2413, 0.9098, 0.05086, 0.9356, 0.05096, 0.6766, 0.8496, 0.6766, 0.838, 0.7677, 0.838, 0.7677, 0.8496, 0.3101, 0.8736, 0.3101, 0.8613, 0.3218, 0.8613, 0.3218, 0.8736, 0.8633, 0.415, 0.8633, 0.4026, 0.875, 0.4026, 0.875, 0.415, 0.7951, 0.9669, 0.7958, 0.9509, 0.7956, 0.05913, 0.8032, 0.04706, 0.5946, 0.9408, 0.5829, 0.9408, 0.5829, 0.8496, 0.5946, 0.8496, 0.7958, 0.9509, 0.8032, 0.9668, 0.7923, 0.04797, 0.7956, 0.05913, 0.5476, 0.2398, 0.5218, 0.2397, 0.5226, 0.04923, 0.5484, 0.04934, 0.7784, 0.2938, 0.8447, 0.2938, 0.8447, 0.7834, 0.7784, 0.7834, 0.7956, 1.015, 0.7951, 0.9669, 0.8032, 0.04706, 0.7954, 0.01476, 0.2718, 0.01166, 0.2841, 0.01166, 0.3088, 0.01166, 0.3212, 0.01166, 0.3335, 0.01166, 0.3459, 0.01166, 0.3582, 0.01166, 0.3706, 0.01166, 0.3829, 0.01166, 0.3953, 0.01166, 0.3924, 0.01785, 0.2006, 0.01785, 0.1976, 0.01166, 0.21, 0.01166, 0.2224, 0.01166, 0.2347, 0.01166, 0.2471, 0.01166, 0.2594, 0.01166, 0.3582, 0.01166, 0.3459, 0.01166, 0.3459, 0.0, 0.3582, 0.0, 0.3829, 0.01166, 0.3706, 0.01166, 0.3706, 0.0, 0.3829, 0.0, 0.4737, 0.02174, 0.4589, 0.04188, 0.04078, 0.05353, 0.02551, 0.03288, 0.3088, 0.01166, 0.2841, 0.01166, 0.2841, 0.0, 0.3088, 0.0, 0.4996, -0.003645, 0.5033, 0.9991, 0.001135, 1.003, 0.001406, -0.001841, 0.761, 0.5405, 0.761, 0.579, 0.5381, 0.579, 0.5381, 0.5405, 0.2224, 0.01166, 0.21, 0.01166, 0.21, 0.0, 0.2224, 0.0, 0.803, 0.4014, 0.8153, 0.4014, 0.8153, 0.4131, 0.803, 0.4131, 0.827, 0.4014, 0.8386, 0.4014, 0.8386, 0.4131, 0.827, 0.4131, 0.803, 0.3339, 0.8153, 0.3339, 0.8153, 0.4014, 0.803, 0.4014, 0.827, 0.3339, 0.8386, 0.3339, 0.8386, 0.4014, 0.827, 0.4014, 1.0, 0.3627, 0.9374, 0.3627, 0.9374, 0.0, 1.0, 0.0, 0.5217, 0.2728, 0.5475, 0.2729, 0.5469, 0.414, 0.5211, 0.4139, 0.8908, 0.01927, 0.8677, 0.05152, 0.9232, 0.01476, 0.9232, 0.07833, 0.8677, 0.05152, 0.8947, 0.07579, 0.8623, 0.01673, 0.9232, 0.01476, 0.9665, 0.1734, 0.9665, 0.1857, 0.9549, 0.1857, 0.9549, 0.1734, 0.3684, 0.8613, 0.3684, 0.8736, 0.3568, 0.8736, 0.3568, 0.8613, 0.5932, 0.838, 0.5932, 0.8496, 0.5815, 0.8496, 0.5815, 0.838, 0.8587, 0.9876, 0.8587, 1.0, 0.847, 1.0, 0.847, 0.9876, 0.9339, 0.4451, 0.9584, 0.4452, 0.9569, 0.8074, 0.9324, 0.8073, 0.7794, 0.8019, 0.7794, 0.8143, 0.7677, 0.8143, 0.7677, 0.8019, 0.1745, 0.8613, 0.1745, 0.8496, 0.1862, 0.8496, 0.1862, 0.8613, 0.7794, 0.6166, 0.7794, 0.629, 0.7677, 0.629, 0.7677, 0.6166, 0.3101, 0.886, 0.3218, 0.886, 0.3218, 0.8977, 0.3101, 0.8977, 0.9787, 0.7657, 0.9671, 0.7657, 0.9671, 0.5923, 0.9787, 0.5923, 0.8587, 0.9876, 0.847, 0.9876, 0.847, 0.8143, 0.8587, 0.8143, 0.9665, 0.1734, 0.9549, 0.1734, 0.9549, 0.0, 0.9665, 0.0, 0.3335, 0.01166, 0.3212, 0.01166, 0.3212, 0.0, 0.3335, 0.0, 0.8056, 0.274, 0.8314, 0.2741, 0.8308, 0.4177, 0.805, 0.4176, 0.2718, 0.01166, 0.2594, 0.01166, 0.2594, 0.0, 0.2718, 0.0, 0.2471, 0.01166, 0.2347, 0.01166, 0.2347, 0.0, 0.2471, 0.0, 0.5733, 0.273, 0.5991, 0.2731, 0.5985, 0.4168, 0.5727, 0.4167, 0.754, 0.2738, 0.7798, 0.2739, 0.7792, 0.4175, 0.7534, 0.4174, 0.6695, 0.552, 0.6057, 0.552, 0.6057, 0.197, 0.6695, 0.197, 0.8586, 0.4391, 0.4115, 0.1283, 0.8695, 0.9808, 0.0, 1.0, 0.5419, 0.197, 0.5419, 0.1331, 0.897, 0.1331, 0.897, 0.197, 0.3568, 0.8736, 0.3568, 0.886, 0.3451, 0.886, 0.3451, 0.8736, 0.271, 0.8744, 0.271, 0.8867, 0.2593, 0.8867, 0.2593, 0.8744, 0.3218, 0.8736, 0.3218, 0.886, 0.3101, 0.886, 0.3101, 0.8736, 0.3684, 0.8736, 0.3684, 0.886, 0.3568, 0.886, 0.3568, 0.8736, 0.2593, 0.8744, 0.2593, 0.8867, 0.2477, 0.8867, 0.2477, 0.8744, 0.3087, 0.8744, 0.3087, 0.8867, 0.2971, 0.8867, 0.2971, 0.8744, 0.6804, 0.2585, 0.5684, 0.2595, 0.6244, 0.1985, 0.6246, 0.1983, 0.8075, 0.502, 0.769, 0.502, 0.769, 0.2751, 0.8075, 0.2751, 0.6856, 0.3104, 0.7129, 0.3351, 0.6804, 0.2755, 0.7416, 0.2736, 0.9608, 0.4882, 0.897, 0.4882, 0.897, 0.1331, 0.9608, 0.1331, 0.5419, 0.6159, 0.5419, 0.552, 0.897, 0.552, 0.897, 0.6159, 0.9614, 0.502, 0.9229, 0.502, 0.9229, 0.2751, 0.9614, 0.2751, 0.6151, 0.502, 0.5766, 0.502, 0.5766, 0.2751, 0.6151, 0.2751, 0.6765, 0.2735, 0.7024, 0.2736, 0.7018, 0.4172, 0.6759, 0.4171, 0.6249, 0.2732, 0.6507, 0.2734, 0.6501, 0.417, 0.6243, 0.4169, 0.9229, 0.502, 0.8845, 0.502, 0.8845, 0.2751, 0.9229, 0.2751, 0.7363, 0.2367, 0.7091, 0.212, 0.7416, 0.2716, 0.6804, 0.2736, 0.6804, 0.01572, 0.7923, 0.01476, 0.7364, 0.07575, 0.7362, 0.07594, 0.7333, 0.552, 0.6695, 0.552, 0.6695, 0.197, 0.7333, 0.197, 0.7305, 0.502, 0.692, 0.502, 0.692, 0.2751, 0.7305, 0.2751, 0.6057, 0.552, 0.5419, 0.552, 0.5419, 0.197, 0.6057, 0.197, 0.769, 0.502, 0.7305, 0.502, 0.7305, 0.2751, 0.769, 0.2751, 0.8572, 0.2742, 0.883, 0.2743, 0.8824, 0.418, 0.8566, 0.4179, 0.6244, 0.2884, 0.5972, 0.2637, 0.6296, 0.3233, 0.5684, 0.3253, 1.026, 0.02522, 1.083, 1.002, 1.064, 0.9866, 1.011, 0.04536, 0.3953, 0.4059, 0.3953, 0.01309, 0.3953, 0.02619, 0.3953, 0.05237, 0.3953, 0.1047, 0.3953, 0.1571, 0.3953, 0.2095, 0.3953, 0.2619, 0.3953, 0.3142, 0.3953, 0.3666, 0.3953, 0.3928, 0.1976, 0.4306, 0.1976, 0.4306, 0.1976, 0.4306, 0.1976, 0.4306, 0.1976, 0.4306, 0.1976, 0.4306, 0.1976, 0.4306, 0.1976, 0.4306, 0.1976, 0.4306, 0.714, 0.54, 0.714, 0.5531, 0.7017, 0.5531, 0.7017, 0.54, 0.1976, 0.4306, 0.1976, 0.4306, 0.1976, 0.4306, 0.1976, 0.4306, 0.1976, 0.4306, 0.1976, 0.4306, 0.1976, 0.4306, 0.1976, 0.4306, 0.1976, 0.4306, 0.5929, 0.01309, 0.5929, 0.4059, 0.5929, 0.3928, 0.5929, 0.3666, 0.5929, 0.3142, 0.5929, 0.2619, 0.5929, 0.2095, 0.5929, 0.1571, 0.5929, 0.1047, 0.5929, 0.05237, 0.5929, 0.02619, -0.001702, 1.012, 0.04487, 0.04989, 0.06014, 0.07054, 0.01558, 0.9978, 0.7264, 0.2912, 0.7264, 0.3436, 0.7017, 0.3436, 0.7017, 0.2912, 0.6812, 0.2236, 0.6812, 0.2759, 0.6565, 0.2759, 0.6565, 0.2236, 0.6812, 0.4592, 0.6812, 0.4854, 0.6565, 0.4854, 0.6565, 0.4592, 0.6812, 0.3283, 0.6812, 0.3807, 0.6565, 0.3807, 0.6565, 0.3283, 0.5682, 0.2619, 0.5682, 0.3142, 0.5435, 0.3142, 0.5435, 0.2619, 0.5682, 0.3928, 0.5682, 0.4059, 0.5682, 0.419, 0.5435, 0.419, 0.5435, 0.3928, 0.6812, 0.1188, 0.6812, 0.1712, 0.6565, 0.1712, 0.6565, 0.1188, 0.5682, 0.05237, 0.5682, 0.1047, 0.5435, 0.1047, 0.5435, 0.05237, 0.5682, 0.1571, 0.5682, 0.2095, 0.5435, 0.2095, 0.5435, 0.1571, 0.7264, 0.1865, 0.7264, 0.2389, 0.7017, 0.2389, 0.7017, 0.1865, 0.7758, 0.1865, 0.7758, 0.2389, 0.7511, 0.2389, 0.7511, 0.1865, 0.7758, 0.2912, 0.7758, 0.3436, 0.7511, 0.3436, 0.7511, 0.2912, 0.7264, 0.396, 0.7264, 0.4483, 0.7017, 0.4483, 0.7017, 0.396, 0.7758, 0.396, 0.7758, 0.4483, 0.7511, 0.4483, 0.7511, 0.396, 0.7758, 0.5269, 0.7758, 0.5531, 0.7511, 0.5531, 0.7511, 0.5269, 0.7758, 0.4483, 0.7758, 0.5007, 0.7511, 0.5007, 0.7511, 0.4483, 0.8005, 0.4483, 0.8005, 0.5007, 0.7758, 0.5007, 0.7758, 0.4483, 0.8005, 0.5269, 0.8005, 0.5531, 0.7758, 0.5531, 0.7758, 0.5269, 0.7758, 0.3436, 0.7758, 0.396, 0.7511, 0.396, 0.7511, 0.3436, 0.8005, 0.3436, 0.8005, 0.396, 0.7758, 0.396, 0.7758, 0.3436, 0.8005, 0.396, 0.8005, 0.4483, 0.7758, 0.4483, 0.7758, 0.396, 0.7264, 0.3436, 0.7264, 0.396, 0.7017, 0.396, 0.7017, 0.3436, 0.7511, 0.3436, 0.7511, 0.396, 0.7264, 0.396, 0.7264, 0.3436, 0.7511, 0.396, 0.7511, 0.4483, 0.7264, 0.4483, 0.7264, 0.396, 0.7758, 0.2389, 0.7758, 0.2912, 0.7511, 0.2912, 0.7511, 0.2389, 0.8005, 0.2389, 0.8005, 0.2912, 0.7758, 0.2912, 0.7758, 0.2389, 0.8005, 0.2912, 0.8005, 0.3436, 0.7758, 0.3436, 0.7758, 0.2912, 0.7758, 0.1603, 0.7758, 0.1865, 0.7511, 0.1865, 0.7511, 0.1603, 0.8005, 0.1603, 0.8005, 0.1865, 0.7758, 0.1865, 0.7758, 0.1603, 0.8005, 0.1865, 0.8005, 0.2389, 0.7758, 0.2389, 0.7758, 0.1865, 0.7264, 0.1603, 0.7264, 0.1865, 0.7017, 0.1865, 0.7017, 0.1603, 0.714, 0.1603, 0.7511, 0.1603, 0.7511, 0.1865, 0.7264, 0.1865, 0.7264, 0.1603, 0.7511, 0.1865, 0.7511, 0.2389, 0.7264, 0.2389, 0.7264, 0.1865, 0.5682, 0.1047, 0.5682, 0.1571, 0.5435, 0.1571, 0.5435, 0.1047, 0.5929, 0.1047, 0.5929, 0.1571, 0.5682, 0.1571, 0.5682, 0.1047, 0.5929, 0.1571, 0.5929, 0.2095, 0.5682, 0.2095, 0.5682, 0.1571, 0.5682, 0.02619, 0.5682, 0.05237, 0.5435, 0.05237, 0.5435, 0.02619, 0.5929, 0.02619, 0.5929, 0.05237, 0.5682, 0.05237, 0.5682, 0.02619, 0.5806, 0.02619, 0.5929, 0.05237, 0.5929, 0.1047, 0.5682, 0.1047, 0.5682, 0.05237, 0.6812, 0.09263, 0.6812, 0.1188, 0.6565, 0.1188, 0.6565, 0.09263, 0.5435, 0.02619, 0.5435, 0.05237, 0.5188, 0.05237, 0.5188, 0.02619, 0.5435, 0.05237, 0.5435, 0.1047, 0.5188, 0.1047, 0.5188, 0.05237, 0.5682, 0.3142, 0.5682, 0.3666, 0.5435, 0.3666, 0.5435, 0.3142, 0.5929, 0.3142, 0.5929, 0.3666, 0.5682, 0.3666, 0.5682, 0.3142, 0.5806, 0.4059, 0.5806, 0.419, 0.5682, 0.419, 0.5682, 0.4059, 0.5682, 0.2095, 0.5682, 0.2619, 0.5435, 0.2619, 0.5435, 0.2095, 0.5929, 0.2095, 0.5929, 0.2619, 0.5682, 0.2619, 0.5682, 0.2095, 0.5929, 0.2619, 0.5929, 0.3142, 0.5682, 0.3142, 0.5682, 0.2619, 0.6812, 0.2759, 0.6812, 0.3283, 0.6565, 0.3283, 0.6565, 0.2759, 0.5435, 0.2095, 0.5435, 0.2619, 0.5188, 0.2619, 0.5188, 0.2095, 0.5435, 0.2619, 0.5435, 0.3142, 0.5188, 0.3142, 0.5188, 0.2619, 0.6812, 0.3807, 0.6812, 0.4331, 0.6565, 0.4331, 0.6565, 0.3807, 0.5435, 0.3142, 0.5435, 0.3666, 0.5188, 0.3666, 0.5188, 0.3142, 0.5435, 0.3928, 0.5435, 0.419, 0.5188, 0.419, 0.5188, 0.3928, 0.6812, 0.1712, 0.6812, 0.2236, 0.6565, 0.2236, 0.6565, 0.1712, 0.5435, 0.1047, 0.5435, 0.1571, 0.5188, 0.1571, 0.5188, 0.1047, 0.5435, 0.1571, 0.5435, 0.2095, 0.5188, 0.2095, 0.5188, 0.1571, 0.7264, 0.2389, 0.7264, 0.2912, 0.7017, 0.2912, 0.7017, 0.2389, 0.7511, 0.2389, 0.7511, 0.2912, 0.7264, 0.2912, 0.7264, 0.2389, 0.7511, 0.2912, 0.7511, 0.3436, 0.7264, 0.3436, 0.7264, 0.2912, 0.7264, 0.4483, 0.7264, 0.5007, 0.7017, 0.5007, 0.7017, 0.4483, 0.7511, 0.4483, 0.7511, 0.5007, 0.7264, 0.5007, 0.7264, 0.4483, 0.7511, 0.5269, 0.7511, 0.5531, 0.7264, 0.5531, 0.7264, 0.54, 0.7264, 0.5269, 0.7511, 0.5007, 0.7511, 0.5269, 0.7264, 0.5269, 0.7264, 0.5007, 0.5435, 0.3666, 0.5435, 0.3928, 0.5188, 0.3928, 0.5188, 0.3666, 0.5929, 0.3666, 0.5929, 0.3928, 0.5806, 0.3928, 0.5682, 0.3928, 0.5682, 0.3666, 0.8005, 0.5007, 0.8005, 0.5269, 0.7758, 0.5269, 0.7758, 0.5007, 0.7758, 0.5007, 0.7758, 0.5269, 0.7511, 0.5269, 0.7511, 0.5007, 0.5682, 0.3666, 0.5682, 0.3928, 0.5435, 0.3928, 0.5435, 0.3666, 0.6812, 0.4331, 0.6812, 0.4592, 0.6565, 0.4592, 0.6565, 0.4331, 0.7264, 0.5007, 0.7264, 0.5269, 0.714, 0.5269, 0.7017, 0.5269, 0.7017, 0.5007, 0.5435, 0.0, 0.5435, 0.02619, 0.5188, 0.02619, 0.5188, 0.0, 0.6812, 0.06644, 0.6812, 0.09263, 0.6565, 0.09263, 0.6565, 0.06644, 0.3921, 0.4306, 0.3921, 0.4437, 0.3912, 0.4437, 0.3912, 0.4306, 0.5682, 0.0, 0.5682, 0.01309, 0.5682, 0.02619, 0.5435, 0.02619, 0.5435, 0.0, 0.7511, 0.1341, 0.7511, 0.1603, 0.7264, 0.1603, 0.7264, 0.1472, 0.7264, 0.1341, 0.4077, 0.01309, 0.4077, 0.02619, 0.3953, 0.02619, 0.3953, 0.01309, 0.8005, 0.1341, 0.8005, 0.1603, 0.7758, 0.1603, 0.7758, 0.1341, 0.7758, 0.1341, 0.7758, 0.1603, 0.7511, 0.1603, 0.7511, 0.1341, 0.4077, 0.0, 0.4077, 0.01309, 0.3953, 0.01309, 0.3953, 0.0, 0.42, 0.0, 0.42, 0.01309, 0.4077, 0.01309, 0.4077, 0.0, 0.5408, 0.5158, 0.5408, 0.4936, 0.7038, 0.4936, 0.7038, 0.5158, 0.5806, 0.0, 0.5806, 0.01309, 0.5682, 0.01309, 0.5682, 0.0, 0.5929, 0.0, 0.5929, 0.01309, 0.5806, 0.01309, 0.5806, 0.0, 0.5929, 0.01309, 0.5929, 0.02619, 0.5806, 0.02619, 0.5806, 0.01309, 0.3941, 0.4437, 0.3941, 0.4561, 0.3931, 0.4561, 0.3931, 0.4437, 0.5929, 0.3928, 0.5929, 0.4059, 0.5806, 0.4059, 0.5806, 0.3928, 0.5929, 0.4059, 0.5929, 0.419, 0.5806, 0.419, 0.5806, 0.4059, 0.5434, 0.513, 0.5434, 0.4971, 0.9624, 0.4969, 0.9624, 0.5128, 0.9493, 0.5128, 0.5565, 0.513, 0.754, 0.7758, 0.7866, 0.7758, 0.7866, 0.7998, 0.754, 0.7998, 0.714, 0.5269, 0.714, 0.54, 0.7017, 0.54, 0.7017, 0.5269, 0.3892, 0.4306, 0.3892, 0.4437, 0.3883, 0.4437, 0.3883, 0.4306, 0.7264, 0.54, 0.7264, 0.5531, 0.714, 0.5531, 0.714, 0.54, 0.8966, 0.465, 0.8966, 0.4936, 0.5408, 0.4936, 0.5408, 0.465, 0.563, 0.465, 0.8744, 0.465, 0.9741, 0.7179, 0.9741, 0.7338, 0.5552, 0.734, 0.5552, 0.7181, 0.5683, 0.7181, 0.961, 0.7179, 0.7038, 0.5158, 0.7038, 0.4936, 0.8413, 0.4936, 0.8413, 0.5158, 0.6095, 0.4428, 0.6095, 0.465, 0.5408, 0.465, 0.5408, 0.4428, 0.2731, 0.8613, 0.2731, 0.8744, 0.2607, 0.8744, 0.2607, 0.8613, 0.2854, 0.8613, 0.2854, 0.8744, 0.2731, 0.8744, 0.2731, 0.8613, 0.3912, 0.4306, 0.3912, 0.4437, 0.3902, 0.4437, 0.3902, 0.4306, 0.3902, 0.4306, 0.3902, 0.4437, 0.3892, 0.4437, 0.3892, 0.4306, 0.9671, 0.7528, 0.954, 0.7528, 0.954, 0.6622, 0.9671, 0.6622, 0.3931, 0.4437, 0.3931, 0.4561, 0.3921, 0.4561, 0.3921, 0.4437, 0.8413, 0.4428, 0.8413, 0.465, 0.6783, 0.465, 0.6783, 0.4428, 0.9671, 0.5859, 0.954, 0.5859, 0.954, 0.4953, 0.9671, 0.4953, 0.3912, 0.4437, 0.3912, 0.4561, 0.3902, 0.4561, 0.3902, 0.4437, 0.4084, 0.9402, 0.3953, 0.9402, 0.3953, 0.8496, 0.4084, 0.8496, 0.9789, 0.3339, 0.9665, 0.3339, 0.9665, 0.2433, 0.9789, 0.2433, 0.9671, 0.9197, 0.954, 0.9197, 0.954, 0.8291, 0.9671, 0.8291, 0.3921, 0.4437, 0.3921, 0.4561, 0.3912, 0.4561, 0.3912, 0.4437, 0.9549, 0.1669, 0.9425, 0.1669, 0.9425, 0.07637, 0.9549, 0.07637, 0.9332, 0.6086, 0.9331, 0.6418, 0.9073, 0.6417, 0.8815, 0.6415, 0.8557, 0.6414, 0.8299, 0.6413, 0.8041, 0.6412, 0.7782, 0.6411, 0.7524, 0.641, 0.7008, 0.6408, 0.675, 0.6407, 0.6492, 0.6406, 0.6234, 0.6405, 0.5976, 0.6404, 0.5718, 0.6402, 0.546, 0.6401, 0.5202, 0.64, 0.5203, 0.6069, 0.5461, 0.607, 0.9074, 0.6085, 0.9449, 0.2275, 0.8597, 0.2275, 0.8597, 0.1649, 0.9449, 0.1649, 0.9073, 0.6417, 0.9331, 0.6418, 0.9325, 0.7828, 0.9067, 0.7827, 0.9262, 0.9872, 0.9262, 0.8143, 0.9379, 0.8143, 0.9379, 0.9872, 0.9332, 0.6086, 0.9074, 0.6085, 0.9082, 0.4181, 0.934, 0.4182, 0.7866, 0.7998, 0.7866, 0.7758, 0.974, 0.7758, 0.974, 0.7998, 0.3451, 0.8736, 0.3451, 0.8613, 0.3568, 0.8613, 0.3568, 0.8736, 0.3218, 0.8736, 0.3218, 0.8613, 0.3334, 0.8613, 0.3334, 0.8736, 0.8846, 0.3194, 0.9274, 0.3194, 0.9274, 0.6348, 0.8846, 0.6348, 0.5692, 0.3597, 0.5692, 0.3194, 0.8846, 0.3194, 0.8846, 0.3597, 0.7445, 0.1685, 0.7122, 0.1374, 0.7465, 0.2061, 0.6804, 0.2078, 0.5461, 0.607, 0.5203, 0.6069, 0.5211, 0.4164, 0.5469, 0.4166, 0.5692, 0.4025, 0.5692, 0.3597, 0.8846, 0.3597, 0.8846, 0.4025, 0.6825, 0.1764, 0.7147, 0.2075, 0.6804, 0.1388, 0.7465, 0.1371, 0.4931, 0.03875, 0.4783, 0.05889, 0.06014, 0.07054, 0.04487, 0.04989, 0.1606, 0.01166, 0.1482, 0.01166, 0.1482, 0.0, 0.1606, 0.0, 0.1853, 0.01166, 0.1729, 0.01166, 0.1729, 0.0, 0.1853, 0.0, 0.1112, 0.01166, 0.08647, 0.01166, 0.08647, 0.0, 0.1112, 0.0, 0.3762, 0.1064, 0.3763, 0.6502, 0.1049, 0.649, 0.1044, 0.1054, 0.8075, 0.7249, 0.769, 0.7249, 0.769, 0.502, 0.8075, 0.502, 0.03706, 0.01166, 0.04941, 0.01166, 0.06177, 0.01166, 0.07412, 0.01166, 0.08647, 0.01166, 0.1112, 0.01166, 0.1235, 0.01166, 0.1359, 0.01166, 0.1482, 0.01166, 0.1606, 0.01166, 0.1729, 0.01166, 0.1853, 0.01166, 0.1976, 0.01166, 0.1947, 0.01785, 0.002921, 0.01785, 0.0, 0.01166, 0.01235, 0.01166, 0.02471, 0.01166, 0.02471, 0.01166, 0.01235, 0.01166, 0.01235, 0.0, 0.02471, 0.0, 0.7906, 0.4014, 0.803, 0.4014, 0.803, 0.4131, 0.7906, 0.4131, 0.8153, 0.4014, 0.827, 0.4014, 0.827, 0.4131, 0.8153, 0.4131, 0.8684, 0.6361, 0.8257, 0.6361, 0.8257, 0.4025, 0.8684, 0.4025, 0.8153, 0.3339, 0.827, 0.3339, 0.827, 0.4014, 0.8153, 0.4014, 0.8597, 0.1649, 0.8597, 0.2275, 0.4971, 0.2275, 0.4971, 0.1649, 0.5202, 0.64, 0.546, 0.6401, 0.5454, 0.7812, 0.5196, 0.7811, 0.8257, 0.6361, 0.7829, 0.6361, 0.7829, 0.4025, 0.8257, 0.4025, 0.8476, 0.01476, 0.8507, 0.0687, 0.8404, 0.6373, 0.8476, 0.6729, 0.9665, 0.3591, 0.9665, 0.3714, 0.9549, 0.3714, 0.9549, 0.3591, 0.3451, 0.8613, 0.3451, 0.8736, 0.3334, 0.8736, 0.3334, 0.8613, 0.1979, 0.8496, 0.1979, 0.8613, 0.1862, 0.8613, 0.1862, 0.8496, 0.7794, 0.9876, 0.7794, 1.0, 0.7677, 1.0, 0.7677, 0.9876, 0.9584, 0.4452, 0.9829, 0.4453, 0.9813, 0.8075, 0.9569, 0.8074, 0.9067, 0.7827, 0.9325, 0.7828, 0.9324, 0.8073, 0.9066, 0.8072, 0.5698, 0.8496, 0.5698, 0.838, 0.5815, 0.838, 0.5815, 0.8496, 0.7794, 0.419, 0.7794, 0.4313, 0.7677, 0.4313, 0.7677, 0.419, 0.2229, 0.8804, 0.2346, 0.8804, 0.2346, 0.8921, 0.2229, 0.8921, 0.9787, 0.5923, 0.9671, 0.5923, 0.9671, 0.419, 0.9787, 0.419, 0.7794, 0.9876, 0.7677, 0.9876, 0.7677, 0.8143, 0.7794, 0.8143, 0.9665, 0.3591, 0.9549, 0.3591, 0.9549, 0.1857, 0.9665, 0.1857, 0.1359, 0.01166, 0.1235, 0.01166, 0.1235, 0.0, 0.1359, 0.0, 0.8041, 0.6412, 0.8299, 0.6413, 0.8293, 0.785, 0.8034, 0.7849, 0.07412, 0.01166, 0.06177, 0.01166, 0.06177, 0.0, 0.07412, 0.0, 0.04941, 0.01166, 0.03706, 0.01166, 0.03706, 0.0, 0.04941, 0.0, 0.5718, 0.6402, 0.5976, 0.6404, 0.597, 0.784, 0.5712, 0.7839, 0.7524, 0.641, 0.7782, 0.6411, 0.7776, 0.7847, 0.7518, 0.7846, 0.7402, 0.6403, 0.6975, 0.6403, 0.6975, 0.4025, 0.7402, 0.4025, 0.5684, 0.01572, 0.6804, 0.01476, 0.6244, 0.07575, 0.6242, 0.07594, 0.612, 0.6403, 0.5692, 0.6403, 0.5692, 0.4025, 0.612, 0.4025, 0.8866, 0.4026, 0.8866, 0.415, 0.875, 0.415, 0.875, 0.4026, 0.2477, 0.8744, 0.2477, 0.8867, 0.236, 0.8867, 0.236, 0.8744, 0.3334, 0.8736, 0.3334, 0.886, 0.3218, 0.886, 0.3218, 0.8736, 0.3451, 0.8736, 0.3451, 0.886, 0.3334, 0.886, 0.3334, 0.8736, 0.2826, 0.8744, 0.2826, 0.8867, 0.271, 0.8867, 0.271, 0.8744, 0.2971, 0.8744, 0.2971, 0.8867, 0.2854, 0.8867, 0.2854, 0.8744, 0.863, 0.1183, 0.8933, 0.1393, 0.8623, 0.08159, 0.9211, 0.08029, 0.8845, 0.502, 0.846, 0.502, 0.846, 0.2751, 0.8845, 0.2751, 0.9204, 0.1777, 0.8901, 0.1567, 0.9211, 0.2144, 0.8623, 0.2157, 0.7829, 0.6403, 0.7402, 0.6403, 0.7402, 0.4025, 0.7829, 0.4025, 0.6547, 0.6831, 0.6547, 0.6403, 0.8926, 0.6403, 0.8926, 0.6831, 0.6536, 0.502, 0.6151, 0.502, 0.6151, 0.2751, 0.6536, 0.2751, 0.692, 0.502, 0.6536, 0.502, 0.6536, 0.2751, 0.692, 0.2751, 0.675, 0.6407, 0.7008, 0.6408, 0.7002, 0.7844, 0.6744, 0.7843, 0.6234, 0.6405, 0.6492, 0.6406, 0.6486, 0.7842, 0.6228, 0.7841, 0.846, 0.502, 0.8075, 0.502, 0.8075, 0.2751, 0.846, 0.2751, 0.8118, 0.08632, 0.8032, 0.06842, 0.815, 0.6527, 0.8116, 0.6408, 0.8354, 0.08632, 0.8268, 0.06842, 0.8386, 0.6527, 0.8352, 0.6408, 0.6547, 0.6403, 0.612, 0.6403, 0.612, 0.4025, 0.6547, 0.4025, 0.5766, 0.502, 0.5381, 0.502, 0.5381, 0.2751, 0.5766, 0.2751, 0.6975, 0.6403, 0.6547, 0.6403, 0.6547, 0.4025, 0.6975, 0.4025, 0.7651, 0.502, 0.7651, 0.5405, 0.5381, 0.5405, 0.5381, 0.502, 0.8557, 0.6414, 0.8815, 0.6415, 0.8809, 0.7852, 0.8551, 0.7851, 0.8236, 0.08632, 0.815, 0.06842, 0.8268, 0.6527, 0.8234, 0.6408, 0.2484, 0.8613, 0.2484, 0.8744, 0.236, 0.8744, 0.236, 0.8613, 0.2978, 0.8613, 0.2978, 0.8744, 0.2854, 0.8744, 0.2854, 0.8613, 0.9671, 0.4953, 0.954, 0.4953, 0.954, 0.419, 0.9671, 0.419, 0.9671, 0.791, 0.954, 0.791, 0.954, 0.7528, 0.9671, 0.7528, 0.9671, 0.6622, 0.954, 0.6622, 0.954, 0.5859, 0.9671, 0.5859, 0.9789, 0.2433, 0.9665, 0.2433, 0.9665, 0.1669, 0.9789, 0.1669, 0.2229, 0.8995, 0.2098, 0.8995, 0.2098, 0.8613, 0.2229, 0.8613, 0.9549, 0.03818, 0.9425, 0.03818, 0.9425, 0.0, 0.9549, 0.0, 0.9549, 0.05728, 0.9425, 0.05728, 0.9425, 0.03818, 0.9549, 0.03818, 0.2229, 0.9185, 0.2098, 0.9185, 0.2098, 0.8995, 0.2229, 0.8995, 0.9671, 0.81, 0.954, 0.81, 0.954, 0.791, 0.9671, 0.791, 0.6439, 0.4428, 0.6439, 0.465, 0.6095, 0.465, 0.6095, 0.4428, 0.6783, 0.4428, 0.6783, 0.465, 0.6439, 0.465, 0.6439, 0.4428, 0.9671, 0.8291, 0.954, 0.8291, 0.954, 0.81, 0.9671, 0.81, 0.9425, 0.05728, 0.9425, 0.07637, 0.7906, 0.07637, 0.7906, 0.05728, 0.9549, 0.07637, 0.9425, 0.07637, 0.9425, 0.05728, 0.9549, 0.05728, 0.236, 0.8804, 0.2229, 0.8804, 0.2229, 0.8613, 0.236, 0.8613, 0.6783, 0.4428, 0.6439, 0.4428, 0.6439, 0.1692, 0.6783, 0.1692, 0.3724, 0.8259, 0.3855, 0.8259, 0.3855, 0.9779, 0.3724, 0.9779, 0.9379, 0.8143, 0.9509, 0.8143, 0.9509, 0.9662, 0.9379, 0.9662])
me_cube.materials.append(mat_material)
me_cube.materials.append(mat_material_001)
me_cube.use_remesh_preserve_volume = False
me_cube.use_remesh_preserve_attributes = False
me_cube.use_mirror_vertex_groups = False
me_cube.update()

# ---- objects
ob_cube = bpy.data.objects.new('Cube', me_cube)

# ---- transforms, parenting, visibility, modifiers, constraints
ob_cube.location = (0.0, 0.0, 1.605)
ob_cube.lock_rotations_4d = False
ob_cube.empty_display_type = 'ARROWS'
ob_cube.lineart.crease_threshold = 0.0

# ---- collection membership
col_collection.objects.link(ob_cube)

# ---- scene / render settings (as saved in the file)
scene.frame_start = 1; scene.frame_end = 250; scene.frame_set(1)
scene.render.engine = 'BLENDER_EEVEE_NEXT'
scene.cycles.use_denoising = False
scene.cycles.samples = 128
scene.cycles.sampling_pattern = 'TABULATED_SOBOL'
scene.cycles.use_adaptive_sampling = False
scene.cycles.use_light_tree = False
scene.view_settings.view_transform = 'Filmic'
bpy.context.view_layer.update()

# ---- added for rendering (the .blend has no active camera and no usable light): camera, sun
cam_auto = bpy.data.cameras.new('AutoCamera')
cam_auto.lens = 50.0
cam_auto.sensor_width = 36.0
cam_auto.clip_end = 1000.0
ob_auto_camera = bpy.data.objects.new('AutoCamera', cam_auto)
scene.collection.objects.link(ob_auto_camera)
ob_auto_camera.location = (8.29601, -9.8519, 9.24737)
ob_auto_camera.rotation_euler = (1.09748, -7.21219e-08, 0.694738)
scene.camera = ob_auto_camera
light_auto_sun = bpy.data.lights.new('AutoSun', 'SUN')
light_auto_sun.energy = 3.0
light_auto_sun.angle = 0.0523599
ob_auto_sun = bpy.data.objects.new('AutoSun', light_auto_sun)
scene.collection.objects.link(ob_auto_sun)
ob_auto_sun.rotation_euler = (0.872665, 0.174533, 0.523599)
bpy.context.view_layer.update()
